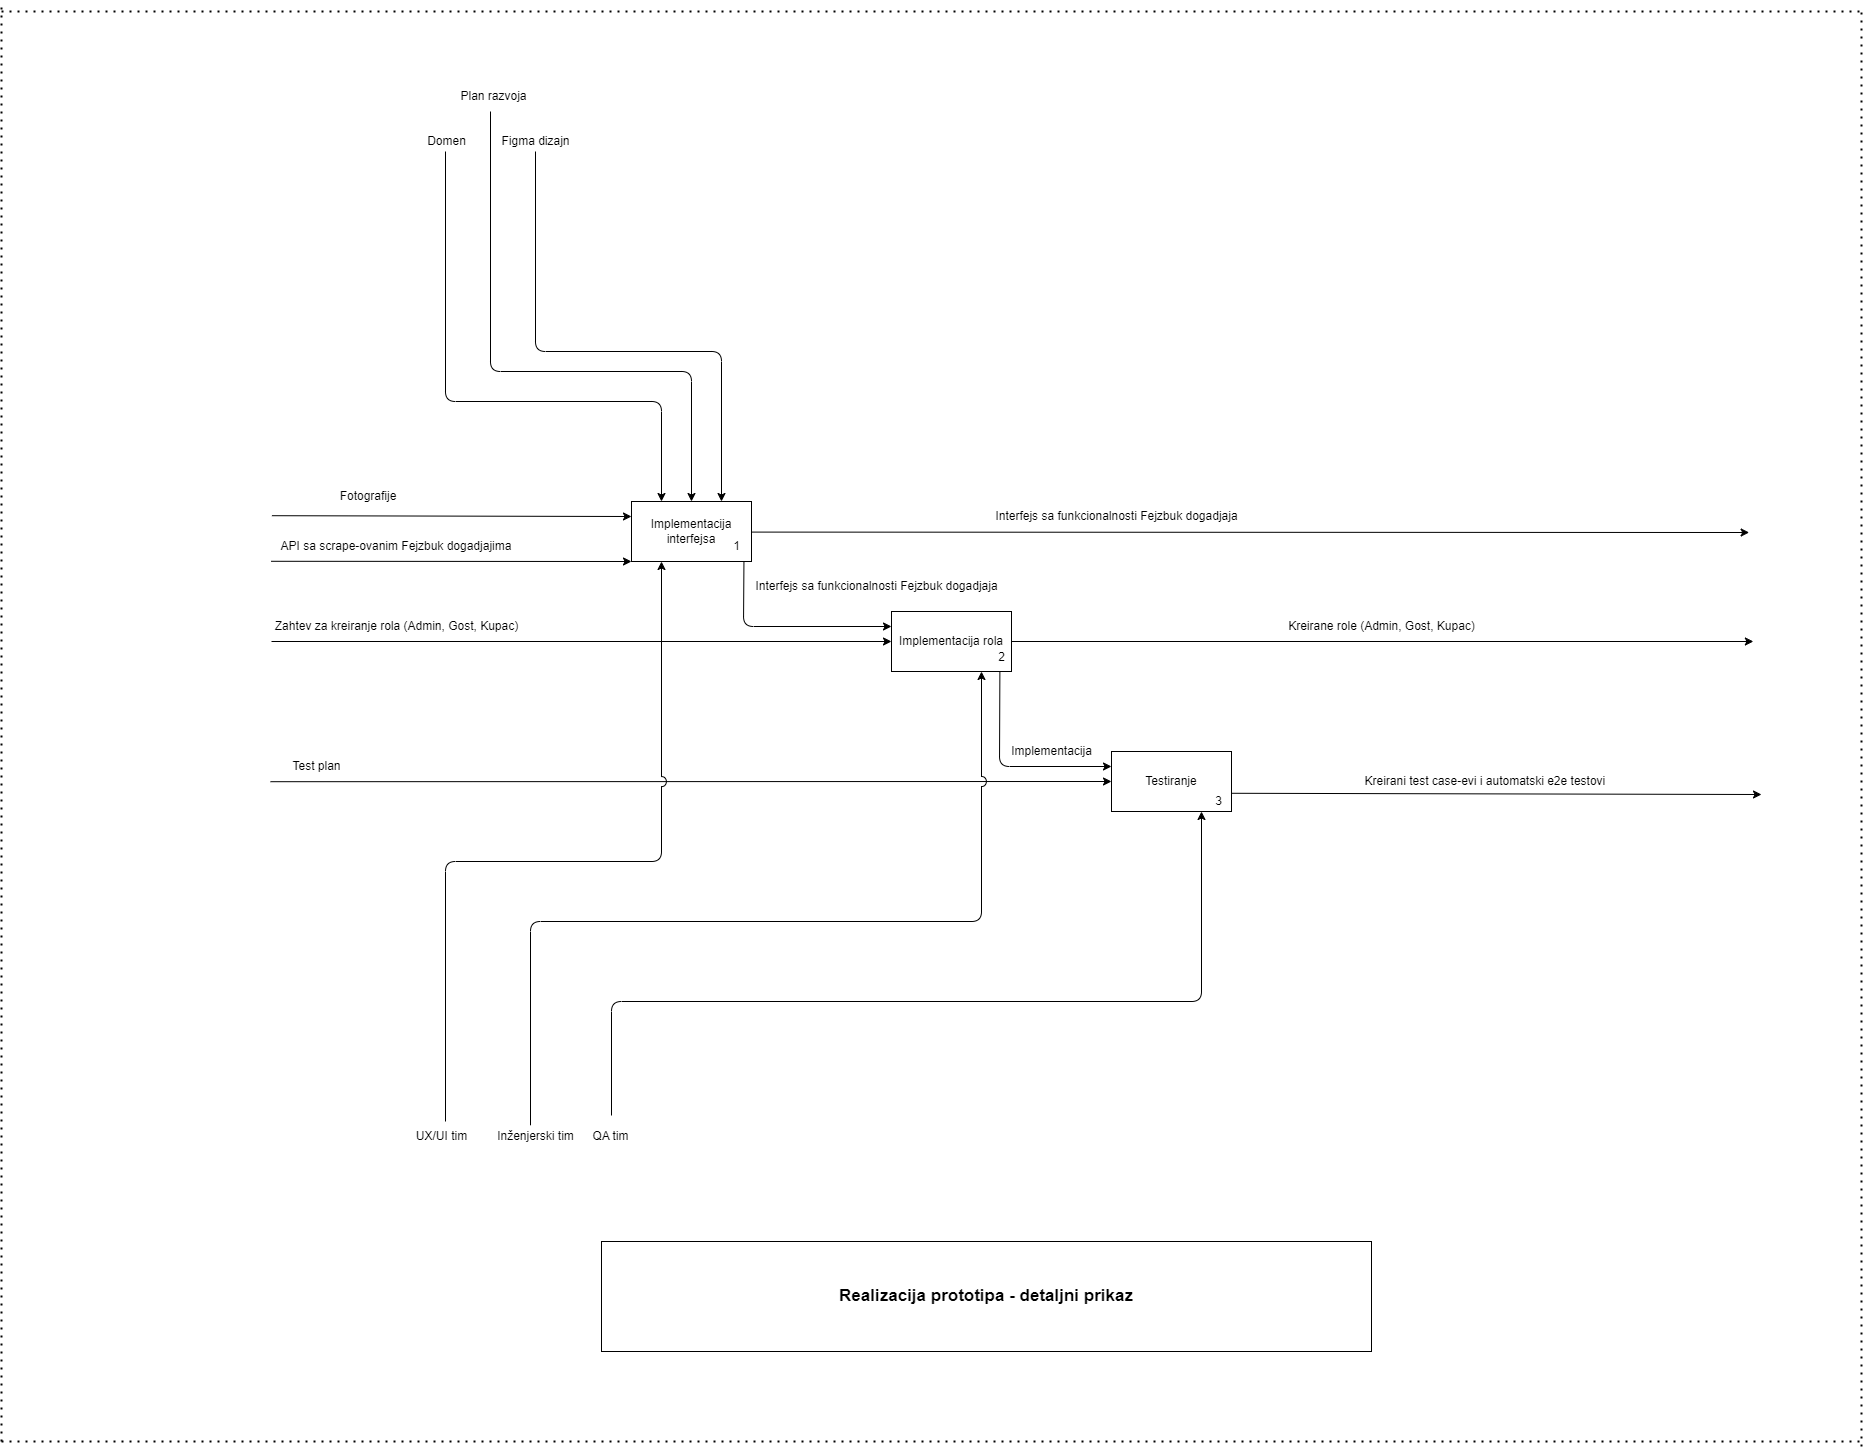

The diagram above was exported from draw.io. Its source (the exported page's mxGraphModel, read from the mxfile embedded in the PNG):
<mxGraphModel dx="2556" dy="1023" grid="1" gridSize="10" guides="1" tooltips="1" connect="1" arrows="1" fold="1" page="1" pageScale="1" pageWidth="850" pageHeight="1100" math="0" shadow="0">
  <root>
    <mxCell id="0" />
    <mxCell id="1" parent="0" />
    <mxCell id="0wY9T8gVLVLJkzOkjNmK-1" value="&lt;span style=&quot;font-size: 17px;&quot;&gt;&lt;b&gt;Realizacija prototipa - detaljni prikaz&lt;/b&gt;&lt;/span&gt;" style="rounded=0;whiteSpace=wrap;html=1;" parent="1" vertex="1">
      <mxGeometry x="40" y="1560" width="770" height="110" as="geometry" />
    </mxCell>
    <mxCell id="0wY9T8gVLVLJkzOkjNmK-7" value="" style="endArrow=classic;html=1;rounded=0;entryX=0;entryY=0.5;entryDx=0;entryDy=0;" parent="1" target="ZRw4Rawve4kv5M_a6OyJ-3" edge="1">
      <mxGeometry width="50" height="50" relative="1" as="geometry">
        <mxPoint x="-290.99570847284224" y="1100.2" as="sourcePoint" />
        <mxPoint x="-58.70999999999994" y="1100" as="targetPoint" />
      </mxGeometry>
    </mxCell>
    <mxCell id="0wY9T8gVLVLJkzOkjNmK-8" value="" style="endArrow=classic;html=1;rounded=1;entryX=0.75;entryY=1;entryDx=0;entryDy=0;curved=0;" parent="1" target="ZRw4Rawve4kv5M_a6OyJ-3" edge="1">
      <mxGeometry width="50" height="50" relative="1" as="geometry">
        <mxPoint x="50" y="1434" as="sourcePoint" />
        <mxPoint x="50.00000000000006" y="1354.8" as="targetPoint" />
        <Array as="points">
          <mxPoint x="50" y="1320" />
          <mxPoint x="640" y="1320" />
        </Array>
      </mxGeometry>
    </mxCell>
    <mxCell id="0wY9T8gVLVLJkzOkjNmK-9" value="" style="endArrow=classic;html=1;rounded=1;entryX=0.25;entryY=0;entryDx=0;entryDy=0;curved=0;" parent="1" target="ZRw4Rawve4kv5M_a6OyJ-1" edge="1">
      <mxGeometry width="50" height="50" relative="1" as="geometry">
        <mxPoint x="-116" y="470" as="sourcePoint" />
        <mxPoint x="-115.99999999999994" y="550" as="targetPoint" />
        <Array as="points">
          <mxPoint x="-116" y="720" />
          <mxPoint x="100" y="720" />
        </Array>
      </mxGeometry>
    </mxCell>
    <mxCell id="0wY9T8gVLVLJkzOkjNmK-10" value="" style="endArrow=classic;html=1;rounded=1;entryX=0.75;entryY=0;entryDx=0;entryDy=0;curved=0;" parent="1" target="ZRw4Rawve4kv5M_a6OyJ-1" edge="1">
      <mxGeometry width="50" height="50" relative="1" as="geometry">
        <mxPoint x="-26" y="470" as="sourcePoint" />
        <mxPoint x="-25.999999999999943" y="550" as="targetPoint" />
        <Array as="points">
          <mxPoint x="-26" y="670" />
          <mxPoint x="160" y="670" />
        </Array>
      </mxGeometry>
    </mxCell>
    <mxCell id="0wY9T8gVLVLJkzOkjNmK-12" value="" style="endArrow=classic;html=1;rounded=0;" parent="1" edge="1">
      <mxGeometry width="50" height="50" relative="1" as="geometry">
        <mxPoint x="670" y="1111.78" as="sourcePoint" />
        <mxPoint x="1200" y="1113" as="targetPoint" />
      </mxGeometry>
    </mxCell>
    <mxCell id="0wY9T8gVLVLJkzOkjNmK-16" value="Test plan" style="text;html=1;align=center;verticalAlign=middle;resizable=0;points=[];autosize=1;strokeColor=none;fillColor=none;" parent="1" vertex="1">
      <mxGeometry x="-280" y="1070" width="70" height="30" as="geometry" />
    </mxCell>
    <mxCell id="0wY9T8gVLVLJkzOkjNmK-20" value="UX/UI tim" style="text;html=1;align=center;verticalAlign=middle;resizable=0;points=[];autosize=1;strokeColor=none;fillColor=none;" parent="1" vertex="1">
      <mxGeometry x="-155" y="1440" width="70" height="30" as="geometry" />
    </mxCell>
    <mxCell id="0wY9T8gVLVLJkzOkjNmK-21" value="" style="endArrow=classic;html=1;rounded=1;entryX=0.25;entryY=1;entryDx=0;entryDy=0;curved=0;jumpStyle=arc;jumpSize=10;" parent="1" target="ZRw4Rawve4kv5M_a6OyJ-1" edge="1">
      <mxGeometry width="50" height="50" relative="1" as="geometry">
        <mxPoint x="-116" y="1440" as="sourcePoint" />
        <mxPoint x="-115.83" y="1354" as="targetPoint" />
        <Array as="points">
          <mxPoint x="-116" y="1180" />
          <mxPoint x="100" y="1180" />
        </Array>
      </mxGeometry>
    </mxCell>
    <mxCell id="0wY9T8gVLVLJkzOkjNmK-22" value="QA tim" style="text;html=1;align=center;verticalAlign=middle;resizable=0;points=[];autosize=1;strokeColor=none;fillColor=none;" parent="1" vertex="1">
      <mxGeometry x="19" y="1440" width="60" height="30" as="geometry" />
    </mxCell>
    <mxCell id="0wY9T8gVLVLJkzOkjNmK-23" value="" style="endArrow=classic;html=1;rounded=1;entryX=0.75;entryY=1;entryDx=0;entryDy=0;curved=0;jumpStyle=arc;jumpSize=10;" parent="1" target="ZRw4Rawve4kv5M_a6OyJ-4" edge="1">
      <mxGeometry width="50" height="50" relative="1" as="geometry">
        <mxPoint x="-31" y="1443.8" as="sourcePoint" />
        <mxPoint x="-31" y="1220" as="targetPoint" />
        <Array as="points">
          <mxPoint x="-31" y="1240" />
          <mxPoint x="420" y="1240" />
        </Array>
      </mxGeometry>
    </mxCell>
    <mxCell id="0wY9T8gVLVLJkzOkjNmK-25" value="Inženjerski tim" style="text;html=1;align=center;verticalAlign=middle;resizable=0;points=[];autosize=1;strokeColor=none;fillColor=none;" parent="1" vertex="1">
      <mxGeometry x="-76" y="1440" width="100" height="30" as="geometry" />
    </mxCell>
    <mxCell id="0wY9T8gVLVLJkzOkjNmK-26" value="Domen" style="text;html=1;align=center;verticalAlign=middle;resizable=0;points=[];autosize=1;strokeColor=none;fillColor=none;" parent="1" vertex="1">
      <mxGeometry x="-145" y="445" width="60" height="30" as="geometry" />
    </mxCell>
    <mxCell id="0wY9T8gVLVLJkzOkjNmK-27" value="Figma dizajn" style="text;html=1;align=center;verticalAlign=middle;resizable=0;points=[];autosize=1;strokeColor=none;fillColor=none;" parent="1" vertex="1">
      <mxGeometry x="-71" y="445" width="90" height="30" as="geometry" />
    </mxCell>
    <mxCell id="0wY9T8gVLVLJkzOkjNmK-14" value="Zahtev za kreiranje rola (Admin, Gost, Kupac)" style="text;html=1;align=center;verticalAlign=middle;resizable=0;points=[];autosize=1;strokeColor=none;fillColor=none;" parent="1" vertex="1">
      <mxGeometry x="-300" y="930" width="270" height="30" as="geometry" />
    </mxCell>
    <mxCell id="0wY9T8gVLVLJkzOkjNmK-33" value="" style="endArrow=classic;html=1;rounded=0;entryX=0;entryY=0.5;entryDx=0;entryDy=0;entryPerimeter=0;" parent="1" target="ZRw4Rawve4kv5M_a6OyJ-4" edge="1">
      <mxGeometry width="50" height="50" relative="1" as="geometry">
        <mxPoint x="-290" y="960" as="sourcePoint" />
        <mxPoint x="331" y="969" as="targetPoint" />
      </mxGeometry>
    </mxCell>
    <mxCell id="0wY9T8gVLVLJkzOkjNmK-37" value="" style="endArrow=classic;html=1;rounded=0;entryX=0;entryY=0.25;entryDx=0;entryDy=0;exitX=0.167;exitY=1.14;exitDx=0;exitDy=0;exitPerimeter=0;" parent="1" source="0wY9T8gVLVLJkzOkjNmK-38" target="ZRw4Rawve4kv5M_a6OyJ-1" edge="1">
      <mxGeometry width="50" height="50" relative="1" as="geometry">
        <mxPoint x="-160" y="850.1999999999999" as="sourcePoint" />
        <mxPoint x="70" y="849.9999999999999" as="targetPoint" />
      </mxGeometry>
    </mxCell>
    <mxCell id="0wY9T8gVLVLJkzOkjNmK-38" value="Fotografije" style="text;html=1;align=center;verticalAlign=middle;whiteSpace=wrap;rounded=0;" parent="1" vertex="1">
      <mxGeometry x="-338" y="800" width="290" height="30" as="geometry" />
    </mxCell>
    <mxCell id="0wY9T8gVLVLJkzOkjNmK-39" value="" style="endArrow=classic;html=1;rounded=0;exitX=1;exitY=0.5;exitDx=0;exitDy=0;" parent="1" source="ZRw4Rawve4kv5M_a6OyJ-4" edge="1">
      <mxGeometry width="50" height="50" relative="1" as="geometry">
        <mxPoint x="460" y="961" as="sourcePoint" />
        <mxPoint x="1191.8824678308824" y="960" as="targetPoint" />
      </mxGeometry>
    </mxCell>
    <mxCell id="0wY9T8gVLVLJkzOkjNmK-40" value="" style="endArrow=classic;html=1;rounded=0;exitX=1;exitY=0.75;exitDx=0;exitDy=0;" parent="1" edge="1">
      <mxGeometry width="50" height="50" relative="1" as="geometry">
        <mxPoint x="190" y="850.5899999999996" as="sourcePoint" />
        <mxPoint x="1187.6470588235295" y="851" as="targetPoint" />
      </mxGeometry>
    </mxCell>
    <mxCell id="0wY9T8gVLVLJkzOkjNmK-41" value="Interfejs sa funkcionalnosti Fejzbuk dogadjaja" style="text;html=1;align=center;verticalAlign=middle;resizable=0;points=[];autosize=1;strokeColor=none;fillColor=none;" parent="1" vertex="1">
      <mxGeometry x="420" y="820" width="270" height="30" as="geometry" />
    </mxCell>
    <mxCell id="0wY9T8gVLVLJkzOkjNmK-42" value="Kreirane role (Admin, Gost, Kupac)" style="text;html=1;align=center;verticalAlign=middle;resizable=0;points=[];autosize=1;strokeColor=none;fillColor=none;" parent="1" vertex="1">
      <mxGeometry x="715" y="930" width="210" height="30" as="geometry" />
    </mxCell>
    <mxCell id="0wY9T8gVLVLJkzOkjNmK-50" value="" style="endArrow=classic;html=1;rounded=1;entryX=0.5;entryY=0;entryDx=0;entryDy=0;curved=0;" parent="1" target="ZRw4Rawve4kv5M_a6OyJ-1" edge="1">
      <mxGeometry width="50" height="50" relative="1" as="geometry">
        <mxPoint x="-71" y="430" as="sourcePoint" />
        <mxPoint x="-80" y="680" as="targetPoint" />
        <Array as="points">
          <mxPoint x="-71" y="690" />
          <mxPoint x="130" y="690" />
        </Array>
      </mxGeometry>
    </mxCell>
    <mxCell id="0wY9T8gVLVLJkzOkjNmK-51" value="Plan razvoja" style="text;html=1;align=center;verticalAlign=middle;resizable=0;points=[];autosize=1;strokeColor=none;fillColor=none;" parent="1" vertex="1">
      <mxGeometry x="-113" y="400" width="90" height="30" as="geometry" />
    </mxCell>
    <mxCell id="0wY9T8gVLVLJkzOkjNmK-52" value="Kreirani test case-evi i automatski e2e testovi&amp;nbsp;" style="text;html=1;align=center;verticalAlign=middle;resizable=0;points=[];autosize=1;strokeColor=none;fillColor=none;" parent="1" vertex="1">
      <mxGeometry x="790" y="1085" width="270" height="30" as="geometry" />
    </mxCell>
    <mxCell id="ZRw4Rawve4kv5M_a6OyJ-1" value="Implementacija interfejsa" style="rounded=0;whiteSpace=wrap;html=1;" parent="1" vertex="1">
      <mxGeometry x="70" y="820" width="120" height="60" as="geometry" />
    </mxCell>
    <mxCell id="ZRw4Rawve4kv5M_a6OyJ-3" value="Testiranje" style="rounded=0;whiteSpace=wrap;html=1;" parent="1" vertex="1">
      <mxGeometry x="550" y="1070" width="120" height="60" as="geometry" />
    </mxCell>
    <mxCell id="ZRw4Rawve4kv5M_a6OyJ-4" value="Implementacija rola" style="rounded=0;whiteSpace=wrap;html=1;" parent="1" vertex="1">
      <mxGeometry x="330" y="930" width="120" height="60" as="geometry" />
    </mxCell>
    <mxCell id="ZRw4Rawve4kv5M_a6OyJ-5" value="" style="endArrow=classic;html=1;rounded=0;entryX=0;entryY=1;entryDx=0;entryDy=0;exitX=0.036;exitY=0.993;exitDx=0;exitDy=0;exitPerimeter=0;" parent="1" source="0wY9T8gVLVLJkzOkjNmK-36" target="ZRw4Rawve4kv5M_a6OyJ-1" edge="1">
      <mxGeometry width="50" height="50" relative="1" as="geometry">
        <mxPoint x="-402.4000244140625" y="879.9999999999999" as="sourcePoint" />
        <mxPoint x="70" y="880" as="targetPoint" />
      </mxGeometry>
    </mxCell>
    <mxCell id="0wY9T8gVLVLJkzOkjNmK-36" value="API sa scrape-ovanim Fejzbuk dogadjajima" style="text;html=1;align=center;verticalAlign=middle;whiteSpace=wrap;rounded=0;" parent="1" vertex="1">
      <mxGeometry x="-300" y="850" width="270" height="30" as="geometry" />
    </mxCell>
    <mxCell id="ZRw4Rawve4kv5M_a6OyJ-6" value="" style="endArrow=classic;html=1;rounded=1;entryX=0;entryY=0.25;entryDx=0;entryDy=0;curved=0;exitX=0.748;exitY=1.016;exitDx=0;exitDy=0;exitPerimeter=0;" parent="1" source="ZRw4Rawve4kv5M_a6OyJ-10" target="ZRw4Rawve4kv5M_a6OyJ-4" edge="1">
      <mxGeometry width="50" height="50" relative="1" as="geometry">
        <mxPoint x="210" y="850" as="sourcePoint" />
        <mxPoint x="340" y="1100" as="targetPoint" />
        <Array as="points">
          <mxPoint x="182" y="945" />
        </Array>
      </mxGeometry>
    </mxCell>
    <mxCell id="ZRw4Rawve4kv5M_a6OyJ-7" value="Interfejs sa funkcionalnosti Fejzbuk dogadjaja" style="text;html=1;align=center;verticalAlign=middle;resizable=0;points=[];autosize=1;strokeColor=none;fillColor=none;" parent="1" vertex="1">
      <mxGeometry x="180" y="890" width="270" height="30" as="geometry" />
    </mxCell>
    <mxCell id="ZRw4Rawve4kv5M_a6OyJ-8" value="" style="endArrow=classic;html=1;rounded=1;entryX=0;entryY=0.25;entryDx=0;entryDy=0;curved=0;exitX=0.446;exitY=0.992;exitDx=0;exitDy=0;exitPerimeter=0;" parent="1" source="ZRw4Rawve4kv5M_a6OyJ-11" edge="1">
      <mxGeometry width="50" height="50" relative="1" as="geometry">
        <mxPoint x="430" y="990" as="sourcePoint" />
        <mxPoint x="550" y="1085" as="targetPoint" />
        <Array as="points">
          <mxPoint x="438" y="1085" />
        </Array>
      </mxGeometry>
    </mxCell>
    <mxCell id="ZRw4Rawve4kv5M_a6OyJ-9" value="Implementacija" style="text;html=1;align=center;verticalAlign=middle;resizable=0;points=[];autosize=1;strokeColor=none;fillColor=none;" parent="1" vertex="1">
      <mxGeometry x="440" y="1055" width="100" height="30" as="geometry" />
    </mxCell>
    <mxCell id="ZRw4Rawve4kv5M_a6OyJ-10" value="1" style="text;html=1;align=center;verticalAlign=middle;resizable=0;points=[];autosize=1;strokeColor=none;fillColor=none;" parent="1" vertex="1">
      <mxGeometry x="160" y="850" width="30" height="30" as="geometry" />
    </mxCell>
    <mxCell id="ZRw4Rawve4kv5M_a6OyJ-11" value="2" style="text;html=1;align=center;verticalAlign=middle;resizable=0;points=[];autosize=1;strokeColor=none;fillColor=none;" parent="1" vertex="1">
      <mxGeometry x="425" y="961" width="30" height="30" as="geometry" />
    </mxCell>
    <mxCell id="ZRw4Rawve4kv5M_a6OyJ-12" value="3" style="text;html=1;align=center;verticalAlign=middle;resizable=0;points=[];autosize=1;strokeColor=none;fillColor=none;" parent="1" vertex="1">
      <mxGeometry x="642" y="1105" width="30" height="30" as="geometry" />
    </mxCell>
    <mxCell id="ZRw4Rawve4kv5M_a6OyJ-13" value="" style="endArrow=none;dashed=1;html=1;dashPattern=1 3;strokeWidth=2;rounded=0;" parent="1" edge="1">
      <mxGeometry width="50" height="50" relative="1" as="geometry">
        <mxPoint x="-560" y="1760" as="sourcePoint" />
        <mxPoint x="-560" y="320" as="targetPoint" />
      </mxGeometry>
    </mxCell>
    <mxCell id="ZRw4Rawve4kv5M_a6OyJ-14" value="" style="endArrow=none;dashed=1;html=1;dashPattern=1 3;strokeWidth=2;rounded=0;" parent="1" edge="1">
      <mxGeometry width="50" height="50" relative="1" as="geometry">
        <mxPoint x="1300" y="1765" as="sourcePoint" />
        <mxPoint x="1300" y="325" as="targetPoint" />
      </mxGeometry>
    </mxCell>
    <mxCell id="ZRw4Rawve4kv5M_a6OyJ-15" value="" style="endArrow=none;dashed=1;html=1;dashPattern=1 3;strokeWidth=2;rounded=0;" parent="1" edge="1">
      <mxGeometry width="50" height="50" relative="1" as="geometry">
        <mxPoint x="-560" y="330" as="sourcePoint" />
        <mxPoint x="1300" y="330" as="targetPoint" />
      </mxGeometry>
    </mxCell>
    <mxCell id="ZRw4Rawve4kv5M_a6OyJ-16" value="" style="endArrow=none;dashed=1;html=1;dashPattern=1 3;strokeWidth=2;rounded=0;" parent="1" edge="1">
      <mxGeometry width="50" height="50" relative="1" as="geometry">
        <mxPoint x="-560" y="1760" as="sourcePoint" />
        <mxPoint x="1300" y="1760" as="targetPoint" />
      </mxGeometry>
    </mxCell>
  </root>
</mxGraphModel>